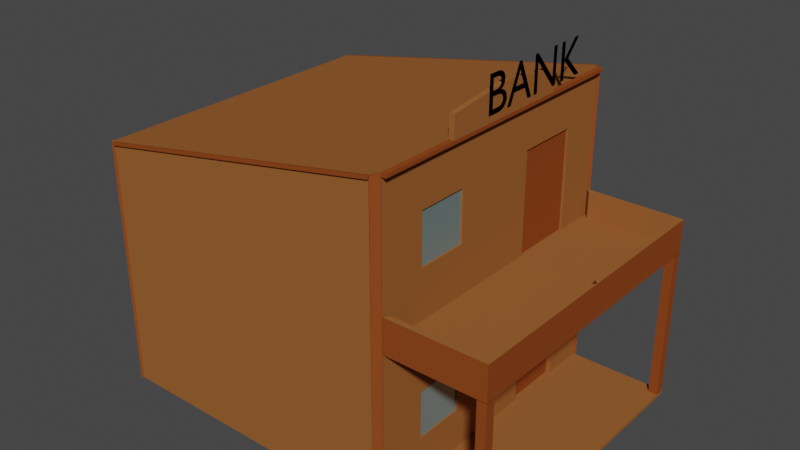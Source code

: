 # Source: bank.blend  (saved by Blender 3.5.10; exported with 4.5.12 LTS)
import bpy
from mathutils import Matrix  # noqa: F401  (used for matrix-valued properties, if any)

bpy.ops.wm.read_factory_settings(use_empty=True)
scene = bpy.context.scene
scene.name = 'Scene'

# ---- collections
col_collection = bpy.data.collections.new('Collection'); scene.collection.children.link(col_collection)

# ---- materials (node trees are filled in below, after node groups)
mat_wall = bpy.data.materials.new('Wall')
mat_wall.alpha_threshold = 0.0
mat_wall.use_transparent_shadow = False
mat_wall.roughness = 0.5
mat_wall.line_color = (0.0, 0.0, 0.0, 1.0)
mat_window = bpy.data.materials.new('Window')
mat_window.use_transparent_shadow = False
mat_border = bpy.data.materials.new('Border')
mat_border.use_transparent_shadow = False
mat_material = bpy.data.materials.new('Material')
mat_material.use_transparent_shadow = False

# ---- material node trees
mat_wall.use_nodes = True; mat_wall.node_tree.nodes.clear()
_N = mat_wall.node_tree.nodes; _L = mat_wall.node_tree.links
n0 = _N.new('ShaderNodeOutputMaterial'); n0.name = 'Material Output'; n0.location = (300, 300)
n1 = _N.new('ShaderNodeBsdfPrincipled'); n1.name = 'Principled BSDF'; n1.location = (10, 300)
n1.distribution = 'GGX'
n1.subsurface_method = 'RANDOM_WALK_SKIN'
n1.inputs[0].default_value = (0.3108, 0.1123, 0.0322, 1.0)
n1.inputs[2].default_value = 1.0
n1.inputs[3].default_value = 1.45
n1.inputs[13].default_value = 0.0
n1.inputs[27].default_value = (0.0, 0.0, 0.0, 1.0)
n1.inputs[28].default_value = 1.0
_L.new(n1.outputs[0], n0.inputs[0])
n0.is_active_output = True
mat_window.use_nodes = True; mat_window.node_tree.nodes.clear()
_N = mat_window.node_tree.nodes; _L = mat_window.node_tree.links
n0 = _N.new('ShaderNodeBsdfPrincipled'); n0.name = 'Principled BSDF'; n0.location = (10, 300)
n0.distribution = 'GGX'
n0.subsurface_method = 'RANDOM_WALK_SKIN'
n0.inputs[0].default_value = (0.1521, 0.214, 0.2082, 1.0)
n0.inputs[2].default_value = 0.25
n0.inputs[3].default_value = 1.45
n0.inputs[13].default_value = 1.0
n0.inputs[27].default_value = (0.0, 0.0, 0.0, 1.0)
n0.inputs[28].default_value = 1.0
n1 = _N.new('ShaderNodeOutputMaterial'); n1.name = 'Material Output'; n1.location = (300, 300)
_L.new(n0.outputs[0], n1.inputs[0])
n1.is_active_output = True
mat_border.use_nodes = True; mat_border.node_tree.nodes.clear()
_N = mat_border.node_tree.nodes; _L = mat_border.node_tree.links
n0 = _N.new('ShaderNodeBsdfPrincipled'); n0.name = 'Principled BSDF'; n0.location = (10, 300)
n0.distribution = 'GGX'
n0.subsurface_method = 'RANDOM_WALK_SKIN'
n0.inputs[0].default_value = (0.2598, 0.06098, 0.01422, 1.0)
n0.inputs[2].default_value = 1.0
n0.inputs[3].default_value = 1.45
n0.inputs[13].default_value = 0.0
n0.inputs[27].default_value = (0.0, 0.0, 0.0, 1.0)
n0.inputs[28].default_value = 1.0
n1 = _N.new('ShaderNodeOutputMaterial'); n1.name = 'Material Output'; n1.location = (300, 300)
_L.new(n0.outputs[0], n1.inputs[0])
n1.is_active_output = True
mat_material.use_nodes = True; mat_material.node_tree.nodes.clear()
_N = mat_material.node_tree.nodes; _L = mat_material.node_tree.links
n0 = _N.new('ShaderNodeBsdfPrincipled'); n0.name = 'Principled BSDF'; n0.location = (10, 300)
n0.distribution = 'GGX'
n0.subsurface_method = 'RANDOM_WALK_SKIN'
n0.inputs[0].default_value = (0.0, 0.0, 0.0, 1.0)
n0.inputs[2].default_value = 1.0
n0.inputs[3].default_value = 1.45
n0.inputs[13].default_value = 0.0
n0.inputs[27].default_value = (0.0, 0.0, 0.0, 1.0)
n0.inputs[28].default_value = 1.0
n1 = _N.new('ShaderNodeOutputMaterial'); n1.name = 'Material Output'; n1.location = (300, 300)
_L.new(n0.outputs[0], n1.inputs[0])
n1.is_active_output = True

# ---- world
world_world = bpy.data.worlds.new('World'); scene.world = world_world
world_world.use_nodes = True; world_world.node_tree.nodes.clear()
_N = world_world.node_tree.nodes; _L = world_world.node_tree.links
n0 = _N.new('ShaderNodeOutputWorld'); n0.name = 'World Output'; n0.location = (300, 300)
n1 = _N.new('ShaderNodeBackground'); n1.name = 'Background'; n1.location = (10, 300)
n1.inputs[0].default_value = (0.05088, 0.05088, 0.05088, 1.0)
_L.new(n1.outputs[0], n0.inputs[0])
n0.is_active_output = True
world_world.color = (0.05088, 0.05088, 0.05088)
world_world.use_sun_shadow = False
world_world.sun_shadow_jitter_overblur = 0.0

# ---- meshes
me_cube = bpy.data.meshes.new('Cube')
me_cube.from_pydata([(0.9744, -1.013, 0.9928), (1.013, -0.9744, 1.0), (-0.9911, -1.012, -1.0), (-1.012, -0.9911, -1.0), (-1.0, 0.0, -1.0), (1.0, 0.2684, 0.7047), (-1.0, 0.0, 0.632), (1.0, 0.2896, -0.9805), (0.9609, -1.0, 0.9928), (1.0, -0.6485, 0.6876), (1.0, -0.6441, -0.7111), (0.9609, -1.0, -1.0), (0.9744, -1.013, -1.0), (1.013, -0.9744, -1.0), (1.034, 0.0, 1.0), (1.034, -0.9609, 1.0), (1.0, 0.0, 0.9775), (1.0, -0.9609, 0.9775), (1.034, 0.0, 0.9775), (1.034, -0.9609, 0.9775), (-1.0, -0.9787, 0.632), (-0.9787, -1.0, 0.6359), (-0.9787, -1.0, -1.0), (-1.0, -0.9787, -1.0), (-0.9911, -1.012, 0.6359), (-1.012, -0.9911, 0.632), (0.9609, -1.016, 0.9928), (-0.9787, -1.016, 0.6359), (-0.9749, -1.0, 0.6153), (0.9647, -1.0, 0.9722), (-0.9749, -1.016, 0.6153), (0.9647, -1.016, 0.9722), (-0.9911, -1.012, -0.182), (1.013, -0.9744, 0.0), (0.9744, -1.013, -0.0036), (-1.012, -0.9911, -0.184), (1.0, 0.2896, -0.3987), (-1.0, 0.0, -0.184), (0.9609, -1.0, -0.0036), (1.0, -0.6441, -0.4033), (-0.9787, -1.0, -0.182), (-1.0, -0.9787, -0.184), (-0.9911, -1.012, -0.1437), (1.013, -0.9744, 0.04687), (1.036, -0.9248, 0.04687), (-0.9787, -1.0, -0.1437), (0.9744, -1.013, 0.0431), (-1.012, -0.9911, -0.1458), (1.036, -0.03605, 0.04687), (-1.0, 0.0, -0.1458), (0.9609, -1.0, 0.0431), (-1.0, -0.9787, -0.1458), (1.646, -0.9609, -1.0), (1.646, 0.0, -1.0), (1.609, -0.03605, 0.04687), (1.646, 0.0, 0.0), (1.646, -0.9609, 0.0), (1.609, -0.9248, 0.04687), (1.0, -0.9609, -0.9764), (1.0, 0.0, -0.9764), (1.646, -0.9609, -0.9764), (1.646, 0.0, -0.9764), (1.0, -0.4804, 0.6876), (1.0, -0.6485, 0.3593), (1.0, 0.2684, 0.04666), (1.646, 0.0, 0.04687), (1.646, -0.9609, 0.04687), (1.646, 0.0, 0.2209), (1.646, -0.9609, 0.2209), (1.0, -0.9609, 0.2209), (1.609, -0.03605, 0.2209), (1.609, -0.9248, 0.2209), (1.036, -0.9248, 0.2209), (1.034, -0.4472, 1.0), (1.0, -0.4472, 0.6876), (1.0, 0.0, 1.194), (1.034, 0.0, 1.194), (1.034, -0.4472, 1.14), (1.0, -0.4472, 1.14), (1.646, -0.8982, -1.0), (1.0, -0.8982, -0.9764), (1.646, -0.8982, -0.9764), (1.587, -0.9609, -1.0), (1.587, 0.0, -1.0), (1.587, -0.9609, -0.9764), (1.587, 0.0, -0.9764), (1.587, -0.8982, -0.9764), (1.587, -0.9609, 0.002025), (1.646, -0.9609, 0.002025), (1.646, -0.8982, 0.002025), (1.587, -0.8982, 0.002025), (0.9744, 1.013, 0.9928), (1.013, 0.9744, 1.0), (-0.9911, 1.012, -1.0), (-1.012, 0.9911, -1.0), (0.9609, 1.0, 0.9928), (1.0, 0.6878, 0.7047), (1.0, 0.6713, -0.9805), (0.9609, 1.0, -1.0), (0.9744, 1.013, -1.0), (1.013, 0.9744, -1.0), (1.034, 0.9609, 1.0), (1.0, 0.9609, 0.9775), (1.034, 0.9609, 0.9775), (-1.0, 0.9787, 0.632), (-0.9787, 1.0, 0.6359), (-0.9787, 1.0, -1.0), (-1.0, 0.9787, -1.0), (-0.9911, 1.012, 0.6359), (-1.012, 0.9911, 0.632), (0.9609, 1.016, 0.9928), (-0.9787, 1.016, 0.6359), (-0.9749, 1.0, 0.6153), (0.9647, 1.0, 0.9722), (-0.9749, 1.016, 0.6153), (0.9647, 1.016, 0.9722), (-0.9911, 1.012, -0.182), (1.013, 0.9744, 0.0), (0.9744, 1.013, -0.0036), (-1.012, 0.9911, -0.184), (0.9609, 1.0, -0.0036), (1.0, 0.6713, -0.3987), (-0.9787, 1.0, -0.182), (-1.0, 0.9787, -0.184), (-0.9911, 1.012, -0.1437), (1.013, 0.9744, 0.04687), (1.036, 0.9248, 0.04687), (-0.9787, 1.0, -0.1437), (0.9744, 1.013, 0.0431), (-1.012, 0.9911, -0.1458), (1.036, 0.03605, 0.04687), (0.9609, 1.0, 0.0431), (-1.0, 0.9787, -0.1458), (1.646, 0.9609, -1.0), (1.609, 0.03605, 0.04687), (1.646, 0.9609, 0.0), (1.609, 0.9248, 0.04687), (1.0, 0.9609, -0.9764), (1.646, 0.9609, -0.9764), (1.0, 0.4781, 0.7047), (1.0, 0.6878, 0.04666), (1.646, 0.9609, 0.04687), (1.646, 0.9609, 0.2209), (1.0, 0.9609, 0.2209), (1.609, 0.03605, 0.2209), (1.609, 0.9248, 0.2209), (1.036, 0.9248, 0.2209), (1.034, 0.4472, 1.0), (1.0, 0.4588, 0.7047), (1.034, 0.4472, 1.14), (1.0, 0.4472, 1.14), (1.646, 0.8982, -1.0), (1.0, 0.8982, -0.9764), (1.646, 0.8982, -0.9764), (1.587, 0.9609, -1.0), (1.587, 0.9609, -0.9764), (1.587, 0.8982, -0.9764), (1.587, 0.9609, 0.002025), (1.646, 0.9609, 0.002025), (1.646, 0.8982, 0.002025), (1.587, 0.8982, 0.002025), (1.0, -0.3167, -0.4033), (1.0, -0.3167, -0.7111), (1.0, 0.9609, -1.0), (1.0, 0.9609, 0.0), (0.9735, 0.2896, -0.3987), (0.9735, 0.2896, -0.9805), (0.9735, 0.6713, -0.9805), (0.9735, 0.6713, -0.3987), (1.0, 0.0, 0.0), (1.0, 0.0, -1.0), (1.0, -0.9609, -1.0), (1.0, -0.9609, 0.0), (0.991, -0.3167, -0.4033), (0.991, -0.3167, -0.7111), (0.991, -0.6441, -0.7111), (0.991, -0.6441, -0.4033), (1.0, -0.3124, 0.6876), (1.0, -0.3124, 0.3593), (1.0, 0.9609, 0.04687), (1.0, 0.9609, 1.0), (1.0, 0.4804, 1.0), (1.0, 0.4472, 1.0), (0.9854, 0.2684, 0.7047), (0.9854, 0.2684, 0.04666), (0.9854, 0.6878, 0.04666), (0.9854, 0.6878, 0.7047), (0.9854, 0.4781, 0.7047), (0.9854, 0.4588, 0.7047), (1.0, -0.9609, 0.04687), (1.0, -0.9609, 1.0), (1.0, -0.4804, 1.0), (1.0, 0.0, 1.0), (1.0, 0.0, 0.04687), (1.0, -0.4472, 1.0), (0.9876, -0.6485, 0.3593), (0.9876, -0.6485, 0.6876), (0.9876, -0.4804, 0.6876), (0.9876, -0.3124, 0.6876), (0.9876, -0.3124, 0.3593), (0.9876, -0.4472, 0.6876)], [], [(42, 24, 25, 47), (50, 8, 21, 45), (34, 12, 13, 33), (4, 170, 171, 11, 22, 23), (192, 6, 20, 21, 8, 190, 191, 194), (11, 171, 13, 12), (177, 74, 200, 198), (190, 8, 0, 1), (189, 190, 1, 43), (38, 11, 12, 34), (15, 190, 17, 19), (17, 16, 18, 19), (192, 14, 18, 16), (14, 73, 15, 19, 18), (190, 191, 194, 192, 16, 17), (14, 192, 75, 76), (45, 21, 24, 42), (51, 20, 6, 49), (21, 20, 25, 24), (23, 22, 2, 3), (41, 23, 3, 35), (21, 27, 30, 28), (29, 28, 30, 31), (27, 26, 31, 30), (26, 8, 29, 31), (8, 21, 28, 29), (21, 8, 26, 27), (51, 41, 35, 47), (23, 41, 37, 4), (22, 40, 32, 2), (50, 38, 34, 46), (171, 172, 33, 13), (161, 39, 176, 173), (46, 34, 33, 43), (11, 38, 40, 22), (2, 32, 35, 3), (0, 46, 43, 1), (8, 50, 46, 0), (20, 51, 47, 25), (41, 51, 49, 37), (40, 45, 42, 32), (172, 189, 43, 33), (189, 172, 56, 66), (38, 50, 45, 40), (32, 42, 47, 35), (55, 65, 66, 56), (170, 171, 58, 80, 59), (169, 193, 65, 55), (172, 169, 55, 56), (48, 44, 57, 54), (84, 60, 88, 87), (83, 170, 59, 85), (79, 53, 61, 81), (82, 52, 60, 84), (44, 48, 193, 189), (66, 65, 67, 68), (65, 54, 70, 67), (48, 54, 65, 193), (70, 71, 68, 67), (71, 72, 69, 68), (44, 189, 69, 72), (57, 44, 72, 71), (54, 57, 71, 70), (189, 66, 68, 69), (73, 194, 191, 190, 15), (76, 75, 78, 77), (192, 194, 78, 75), (194, 73, 77, 78), (73, 14, 76, 77), (52, 79, 81, 60), (85, 86, 81, 61), (59, 80, 86, 85), (171, 82, 84, 58), (53, 83, 85, 61), (80, 58, 84, 86), (90, 87, 88, 89), (81, 86, 90, 89), (60, 81, 89, 88), (86, 84, 87, 90), (124, 129, 109, 108), (131, 127, 105, 95), (118, 117, 100, 99), (4, 107, 106, 98, 163, 170), (192, 182, 181, 180, 95, 105, 104, 6), (98, 99, 100, 163), (96, 139, 187, 186), (180, 92, 91, 95), (179, 125, 92, 180), (120, 118, 99, 98), (101, 103, 102, 180), (102, 103, 18, 16), (14, 18, 103, 101, 147), (180, 102, 16, 192, 182, 181), (127, 124, 108, 105), (132, 49, 6, 104), (105, 108, 109, 104), (107, 94, 93, 106), (123, 119, 94, 107), (105, 112, 114, 111), (113, 115, 114, 112), (111, 114, 115, 110), (110, 115, 113, 95), (95, 113, 112, 105), (105, 111, 110, 95), (132, 129, 119, 123), (107, 4, 37, 123), (106, 93, 116, 122), (131, 128, 118, 120), (163, 100, 117, 164), (121, 36, 165, 168), (128, 125, 117, 118), (98, 106, 122, 120), (93, 94, 119, 116), (91, 92, 125, 128), (95, 91, 128, 131), (104, 109, 129, 132), (123, 37, 49, 132), (122, 116, 124, 127), (164, 117, 125, 179), (179, 141, 135, 164), (120, 122, 127, 131), (116, 119, 129, 124), (55, 135, 141, 65), (170, 59, 152, 137, 163), (164, 135, 55, 169), (130, 134, 136, 126), (155, 157, 158, 138), (151, 153, 61, 53), (154, 155, 138, 133), (126, 179, 193, 130), (141, 142, 67, 65), (65, 67, 144, 134), (130, 193, 65, 134), (144, 67, 142, 145), (145, 142, 143, 146), (126, 146, 143, 179), (136, 145, 146, 126), (134, 144, 145, 136), (179, 143, 142, 141), (147, 101, 180, 181, 182), (76, 149, 150, 75), (192, 75, 150, 182), (182, 150, 149, 147), (147, 149, 76, 14), (133, 138, 153, 151), (85, 61, 153, 156), (59, 85, 156, 152), (163, 137, 155, 154), (152, 156, 155, 137), (160, 159, 158, 157), (153, 159, 160, 156), (138, 158, 159, 153), (156, 160, 157, 155), (7, 36, 169, 170), (97, 7, 170, 163), (121, 97, 163, 164), (36, 121, 164, 169), (166, 167, 168, 165), (7, 97, 167, 166), (97, 121, 168, 167), (36, 7, 166, 165), (161, 162, 170, 169), (162, 10, 171, 170), (10, 39, 172, 171), (39, 161, 169, 172), (174, 173, 176, 175), (10, 162, 174, 175), (39, 10, 175, 176), (162, 161, 173, 174), (64, 5, 192, 193), (96, 140, 179, 180), (139, 96, 180, 181), (140, 64, 193, 179), (148, 139, 181, 182), (5, 148, 182, 192), (184, 185, 186, 187, 188, 183), (5, 64, 184, 183), (148, 5, 183, 188), (64, 140, 185, 184), (140, 96, 186, 185), (139, 148, 188, 187), (63, 9, 190, 189), (9, 62, 191, 190), (177, 178, 193, 192), (178, 63, 189, 193), (62, 74, 194, 191), (74, 177, 192, 194), (199, 198, 200, 197, 196, 195), (63, 178, 199, 195), (62, 9, 196, 197), (74, 62, 197, 200), (178, 177, 198, 199), (9, 63, 195, 196)])
me_cube.polygons.foreach_set('material_index', [2, 0, 2, 0, 0, 0, 0, 2, 2, 2, 2, 2, 0, 2, 0, 0, 2, 0, 0, 0, 2, 0, 2, 2, 2, 0, 2, 2, 0, 2, 2, 2, 0, 2, 0, 2, 2, 2, 2, 0, 2, 2, 2, 0, 2, 2, 0, 0, 0, 0, 2, 0, 0, 0, 0, 2, 0, 0, 0, 0, 0, 0, 0, 2, 2, 0, 0, 0, 0, 0, 0, 0, 0, 0, 0, 0, 2, 2, 2, 2, 0, 2, 0, 0, 0, 0, 2, 2, 2, 2, 2, 2, 0, 2, 0, 2, 0, 2, 2, 2, 2, 0, 0, 2, 2, 0, 2, 2, 2, 0, 2, 0, 2, 2, 2, 2, 0, 2, 2, 2, 0, 2, 2, 0, 0, 0, 2, 0, 0, 0, 2, 0, 0, 0, 0, 0, 0, 0, 2, 2, 0, 0, 0, 0, 0, 0, 0, 0, 0, 0, 2, 2, 2, 0, 0, 0, 0, 2, 0, 0, 0, 0, 0, 0, 0, 1, 0, 0, 0, 0, 0, 0, 0, 0, 0, 2, 0, 0, 0, 0, 0, 0, 0, 0, 0, 0, 0, 1, 0, 0, 0, 0, 0])
_uv = me_cube.uv_layers.new(name='UVMap')
_uv.uv.foreach_set('vector', [0.5059, 0.0, 0.625, 0.0, 0.625, 0.002663, 0.5059, 0.002663, 0.5059, 0.7549, 0.625, 0.7549, 0.625, 0.9973, 0.5059, 0.9973, 0.5, 0.7549, 0.375, 0.7549, 0.375, 0.7451, 0.5, 0.7451, 0.125, 0.625, 0.375, 0.625, 0.375, 0.7451, 0.3701, 0.75, 0.1277, 0.75, 0.125, 0.7473, 0.625, 0.625, 0.875, 0.625, 0.875, 0.7473, 0.8723, 0.75, 0.6299, 0.75, 0.625, 0.7451, 0.625, 0.6851, 0.625, 0.6809, 0.3701, 0.75, 0.375, 0.7451, 0.375, 0.7451, 0.3701, 0.75, 0.586, 0.664, 0.586, 0.6809, 0.586, 0.6809, 0.586, 0.664, 0.625, 0.7451, 0.6299, 0.75, 0.6299, 0.75, 0.625, 0.7451, 0.5059, 0.7451, 0.625, 0.7451, 0.625, 0.7451, 0.5059, 0.7451, 0.5, 0.7549, 0.375, 0.7549, 0.375, 0.7549, 0.5, 0.7549, 0.0, 0.0, 0.0, 0.0, 0.0, 0.0, 0.0, 0.0, 0.625, 0.7451, 0.625, 0.625, 0.625, 0.625, 0.625, 0.7451, 0.0, 0.0, 0.0, 0.0, 0.0, 0.0, 0.0, 0.0, 0.0, 0.0, 0.0, 0.0, 0.0, 0.0, 0.0, 0.0, 0.0, 0.0, 0.625, 0.7451, 0.625, 0.6851, 0.625, 0.6809, 0.625, 0.625, 0.625, 0.625, 0.625, 0.7451, 0.0, 0.0, 0.0, 0.0, 0.0, 0.0, 0.0, 0.0, 0.5059, 0.9973, 0.625, 0.9973, 0.625, 0.9973, 0.5059, 0.9973, 0.5059, 0.002663, 0.625, 0.002663, 0.625, 0.125, 0.5059, 0.125, 0.8723, 0.75, 0.875, 0.7473, 0.875, 0.7473, 0.8723, 0.75, 0.125, 0.7473, 0.1277, 0.75, 0.1277, 0.75, 0.125, 0.7473, 0.5, 0.002663, 0.375, 0.002663, 0.375, 0.002663, 0.5, 0.002663, 0.0, 0.0, 0.0, 0.0, 0.0, 0.0, 0.0, 0.0, 0.625, 0.7549, 0.625, 0.9973, 0.625, 0.9973, 0.625, 0.7549, 0.0, 0.0, 0.0, 0.0, 0.0, 0.0, 0.0, 0.0, 0.0, 0.0, 0.0, 0.0, 0.0, 0.0, 0.0, 0.0, 0.6299, 0.75, 0.8723, 0.75, 0.8723, 0.75, 0.6299, 0.75, 0.625, 0.9973, 0.625, 0.7549, 0.0, 0.0, 0.0, 0.0, 0.5059, 0.002663, 0.5, 0.002663, 0.5, 0.002663, 0.5059, 0.002663, 0.375, 0.002663, 0.5, 0.002663, 0.5, 0.125, 0.375, 0.125, 0.375, 0.9973, 0.5, 0.9973, 0.5, 0.9973, 0.375, 0.9973, 0.5059, 0.7549, 0.5, 0.7549, 0.5, 0.7549, 0.5059, 0.7549, 0.375, 0.7451, 0.5, 0.7451, 0.5, 0.7451, 0.375, 0.7451, 0.4604, 0.6646, 0.4604, 0.7055, 0.4604, 0.7055, 0.4604, 0.6646, 0.5059, 0.7549, 0.5, 0.7549, 0.5, 0.7451, 0.5059, 0.7451, 0.375, 0.7549, 0.5, 0.7549, 0.5, 0.9973, 0.375, 0.9973, 0.375, 0.0, 0.5, 0.0, 0.5, 0.002663, 0.375, 0.002663, 0.625, 0.7549, 0.5059, 0.7549, 0.5059, 0.7451, 0.625, 0.7451, 0.625, 0.7549, 0.5059, 0.7549, 0.5059, 0.7549, 0.625, 0.7549, 0.625, 0.002663, 0.5059, 0.002663, 0.5059, 0.002663, 0.625, 0.002663, 0.5, 0.002663, 0.5059, 0.002663, 0.5059, 0.125, 0.5, 0.125, 0.5, 0.9973, 0.5059, 0.9973, 0.5059, 0.9973, 0.5, 0.9973, 0.5, 0.7451, 0.5059, 0.7451, 0.5059, 0.7451, 0.5, 0.7451, 0.5059, 0.7451, 0.5, 0.7451, 0.5, 0.7451, 0.5059, 0.7451, 0.5, 0.7549, 0.5059, 0.7549, 0.5059, 0.9973, 0.5, 0.9973, 0.5, 0.0, 0.5059, 0.0, 0.5059, 0.002663, 0.5, 0.002663, 0.5, 0.625, 0.5059, 0.625, 0.5059, 0.7451, 0.5, 0.7451, 0.375, 0.625, 0.375, 0.7451, 0.375, 0.7451, 0.375, 0.7373, 0.375, 0.625, 0.0, 0.0, 0.0, 0.0, 0.0, 0.0, 0.0, 0.0, 0.5, 0.7451, 0.5, 0.625, 0.5, 0.625, 0.5, 0.7451, 0.5059, 0.6295, 0.5059, 0.7406, 0.5059, 0.7406, 0.5059, 0.6295, 0.0, 0.0, 0.0, 0.0, 0.0, 0.0, 0.0, 0.0, 0.0, 0.0, 0.0, 0.0, 0.0, 0.0, 0.0, 0.0, 0.0, 0.0, 0.0, 0.0, 0.0, 0.0, 0.0, 0.0, 0.0, 0.0, 0.0, 0.0, 0.0, 0.0, 0.0, 0.0, 0.5059, 0.7406, 0.5059, 0.6295, 0.5059, 0.625, 0.5059, 0.7451, 0.5059, 0.7451, 0.5059, 0.625, 0.5059, 0.625, 0.5059, 0.7451, 0.5059, 0.625, 0.5059, 0.6295, 0.5059, 0.6295, 0.5059, 0.625, 0.5059, 0.6295, 0.5059, 0.6295, 0.5059, 0.625, 0.5059, 0.625, 0.5059, 0.6295, 0.5059, 0.7406, 0.5059, 0.7451, 0.5059, 0.625, 0.5059, 0.7406, 0.5059, 0.7406, 0.5059, 0.7451, 0.5059, 0.7451, 0.5059, 0.7406, 0.5059, 0.7451, 0.5059, 0.7451, 0.5059, 0.7406, 0.5059, 0.7406, 0.5059, 0.7406, 0.5059, 0.7406, 0.5059, 0.7406, 0.5059, 0.6295, 0.5059, 0.7406, 0.5059, 0.7406, 0.5059, 0.6295, 0.5059, 0.7451, 0.5059, 0.7451, 0.5059, 0.7451, 0.5059, 0.7451, 0.0, 0.0, 0.2909, 0.3468, 0.3125, 0.3726, 0.625, 0.7451, 0.0, 0.0, 0.0, 0.0, 0.0, 0.0, 0.2909, 0.3468, 0.0, 0.0, 0.625, 0.625, 0.625, 0.6809, 0.625, 0.6809, 0.625, 0.625, 0.2909, 0.3468, 0.0, 0.0, 0.0, 0.0, 0.2909, 0.3468, 0.0, 0.0, 0.0, 0.0, 0.0, 0.0, 0.0, 0.0, 0.0, 0.0, 0.0, 0.0, 0.0, 0.0, 0.0, 0.0, 0.375, 0.625, 0.375, 0.7373, 0.375, 0.7373, 0.375, 0.625, 0.375, 0.625, 0.375, 0.7373, 0.375, 0.7373, 0.375, 0.625, 0.0, 0.0, 0.0, 0.0, 0.0, 0.0, 0.0, 0.0, 0.0, 0.0, 0.0, 0.0, 0.0, 0.0, 0.0, 0.0, 0.375, 0.7373, 0.375, 0.7451, 0.375, 0.7451, 0.375, 0.7373, 0.375, 0.7373, 0.375, 0.7451, 0.375, 0.7451, 0.375, 0.7373, 0.375, 0.7373, 0.375, 0.7373, 0.375, 0.7373, 0.375, 0.7373, 0.0, 0.0, 0.0, 0.0, 0.0, 0.0, 0.0, 0.0, 0.375, 0.7373, 0.375, 0.7451, 0.375, 0.7451, 0.375, 0.7373, 0.5059, 0.0, 0.5059, 0.002663, 0.625, 0.002663, 0.625, 0.0, 0.5059, 0.7549, 0.5059, 0.9973, 0.625, 0.9973, 0.625, 0.7549, 0.5, 0.7549, 0.5, 0.7451, 0.375, 0.7451, 0.375, 0.7549, 0.125, 0.625, 0.125, 0.7473, 0.1277, 0.75, 0.3701, 0.75, 0.375, 0.7451, 0.375, 0.625, 0.625, 0.625, 0.625, 0.6809, 0.625, 0.6851, 0.625, 0.7451, 0.6299, 0.75, 0.8723, 0.75, 0.875, 0.7473, 0.875, 0.625, 0.3701, 0.75, 0.3701, 0.75, 0.375, 0.7451, 0.375, 0.7451, 0.6102, 0.7303, 0.6102, 0.6851, 0.6102, 0.6851, 0.6102, 0.7303, 0.625, 0.7451, 0.625, 0.7451, 0.6299, 0.75, 0.6299, 0.75, 0.5059, 0.7451, 0.5059, 0.7451, 0.625, 0.7451, 0.625, 0.7451, 0.5, 0.7549, 0.5, 0.7549, 0.375, 0.7549, 0.375, 0.7549, 0.0, 0.0, 0.0, 0.0, 0.0, 0.0, 0.0, 0.0, 0.625, 0.7451, 0.625, 0.7451, 0.625, 0.625, 0.625, 0.625, 0.0, 0.0, 0.0, 0.0, 0.0, 0.0, 0.0, 0.0, 0.0, 0.0, 0.625, 0.7451, 0.625, 0.7451, 0.625, 0.625, 0.625, 0.625, 0.625, 0.6809, 0.625, 0.6851, 0.5059, 0.9973, 0.5059, 0.9973, 0.625, 0.9973, 0.625, 0.9973, 0.5059, 0.002663, 0.5059, 0.125, 0.625, 0.125, 0.625, 0.002663, 0.8723, 0.75, 0.8723, 0.75, 0.875, 0.7473, 0.875, 0.7473, 0.125, 0.7473, 0.125, 0.7473, 0.1277, 0.75, 0.1277, 0.75, 0.5, 0.002663, 0.5, 0.002663, 0.375, 0.002663, 0.375, 0.002663, 0.0, 0.0, 0.0, 0.0, 0.0, 0.0, 0.0, 0.0, 0.625, 0.7549, 0.625, 0.7549, 0.625, 0.9973, 0.625, 0.9973, 0.0, 0.0, 0.0, 0.0, 0.0, 0.0, 0.0, 0.0, 0.0, 0.0, 0.0, 0.0, 0.0, 0.0, 0.0, 0.0, 0.6299, 0.75, 0.6299, 0.75, 0.8723, 0.75, 0.8723, 0.75, 0.625, 0.9973, 0.0, 0.0, 0.0, 0.0, 0.625, 0.7549, 0.5059, 0.002663, 0.5059, 0.002663, 0.5, 0.002663, 0.5, 0.002663, 0.375, 0.002663, 0.375, 0.125, 0.5, 0.125, 0.5, 0.002663, 0.375, 0.9973, 0.375, 0.9973, 0.5, 0.9973, 0.5, 0.9973, 0.5059, 0.7549, 0.5059, 0.7549, 0.5, 0.7549, 0.5, 0.7549, 0.375, 0.7451, 0.375, 0.7451, 0.5, 0.7451, 0.5, 0.7451, 0.4707, 0.7159, 0.4707, 0.6543, 0.4707, 0.6543, 0.4707, 0.7159, 0.5059, 0.7549, 0.5059, 0.7451, 0.5, 0.7451, 0.5, 0.7549, 0.375, 0.7549, 0.375, 0.9973, 0.5, 0.9973, 0.5, 0.7549, 0.375, 0.0, 0.375, 0.002663, 0.5, 0.002663, 0.5, 0.0, 0.625, 0.7549, 0.625, 0.7451, 0.5059, 0.7451, 0.5059, 0.7549, 0.625, 0.7549, 0.625, 0.7549, 0.5059, 0.7549, 0.5059, 0.7549, 0.625, 0.002663, 0.625, 0.002663, 0.5059, 0.002663, 0.5059, 0.002663, 0.5, 0.002663, 0.5, 0.125, 0.5059, 0.125, 0.5059, 0.002663, 0.5, 0.9973, 0.5, 0.9973, 0.5059, 0.9973, 0.5059, 0.9973, 0.5, 0.7451, 0.5, 0.7451, 0.5059, 0.7451, 0.5059, 0.7451, 0.5059, 0.7451, 0.5059, 0.7451, 0.5, 0.7451, 0.5, 0.7451, 0.5, 0.7549, 0.5, 0.9973, 0.5059, 0.9973, 0.5059, 0.7549, 0.5, 0.0, 0.5, 0.002663, 0.5059, 0.002663, 0.5059, 0.0, 0.5, 0.625, 0.5, 0.7451, 0.5059, 0.7451, 0.5059, 0.625, 0.375, 0.625, 0.375, 0.625, 0.375, 0.7373, 0.375, 0.7451, 0.375, 0.7451, 0.5, 0.7451, 0.5, 0.7451, 0.5, 0.625, 0.5, 0.625, 0.5059, 0.6295, 0.5059, 0.6295, 0.5059, 0.7406, 0.5059, 0.7406, 0.0, 0.0, 0.0, 0.0, 0.0, 0.0, 0.0, 0.0, 0.0, 0.0, 0.0, 0.0, 0.0, 0.0, 0.0, 0.0, 0.0, 0.0, 0.0, 0.0, 0.0, 0.0, 0.0, 0.0, 0.5059, 0.7406, 0.5059, 0.7451, 0.5059, 0.625, 0.5059, 0.6295, 0.5059, 0.7451, 0.5059, 0.7451, 0.5059, 0.625, 0.5059, 0.625, 0.5059, 0.625, 0.5059, 0.625, 0.5059, 0.6295, 0.5059, 0.6295, 0.5059, 0.6295, 0.5059, 0.625, 0.5059, 0.625, 0.5059, 0.6295, 0.5059, 0.6295, 0.5059, 0.625, 0.5059, 0.7451, 0.5059, 0.7406, 0.5059, 0.7406, 0.5059, 0.7451, 0.5059, 0.7451, 0.5059, 0.7406, 0.5059, 0.7406, 0.5059, 0.7406, 0.5059, 0.7451, 0.5059, 0.7451, 0.5059, 0.7406, 0.5059, 0.7406, 0.5059, 0.7406, 0.5059, 0.7406, 0.5059, 0.6295, 0.5059, 0.6295, 0.5059, 0.7406, 0.5059, 0.7406, 0.5059, 0.7451, 0.5059, 0.7451, 0.5059, 0.7451, 0.5059, 0.7451, 0.0, 0.0, 0.0, 0.0, 0.625, 0.7451, 0.3125, 0.3726, 0.2909, 0.3468, 0.0, 0.0, 0.0, 0.0, 0.2909, 0.3468, 0.0, 0.0, 0.625, 0.625, 0.625, 0.625, 0.625, 0.6809, 0.625, 0.6809, 0.2909, 0.3468, 0.2909, 0.3468, 0.0, 0.0, 0.0, 0.0, 0.0, 0.0, 0.0, 0.0, 0.0, 0.0, 0.0, 0.0, 0.0, 0.0, 0.0, 0.0, 0.0, 0.0, 0.0, 0.0, 0.375, 0.625, 0.375, 0.625, 0.375, 0.7373, 0.375, 0.7373, 0.375, 0.625, 0.375, 0.625, 0.375, 0.7373, 0.375, 0.7373, 0.0, 0.0, 0.0, 0.0, 0.0, 0.0, 0.0, 0.0, 0.375, 0.7373, 0.375, 0.7373, 0.375, 0.7451, 0.375, 0.7451, 0.375, 0.7373, 0.375, 0.7373, 0.375, 0.7451, 0.375, 0.7451, 0.375, 0.7373, 0.375, 0.7373, 0.375, 0.7373, 0.375, 0.7373, 0.0, 0.0, 0.0, 0.0, 0.0, 0.0, 0.0, 0.0, 0.375, 0.7373, 0.375, 0.7373, 0.375, 0.7451, 0.375, 0.7451, 0.4043, 0.6543, 0.4707, 0.6543, 0.5, 0.625, 0.375, 0.625, 0.4043, 0.7159, 0.4043, 0.6543, 0.375, 0.625, 0.375, 0.7451, 0.4707, 0.7159, 0.4043, 0.7159, 0.375, 0.7451, 0.5, 0.7451, 0.4707, 0.6543, 0.4707, 0.7159, 0.5, 0.7451, 0.5, 0.625, 0.4043, 0.6543, 0.4043, 0.7159, 0.4707, 0.7159, 0.4707, 0.6543, 0.4043, 0.6543, 0.4043, 0.7159, 0.4043, 0.7159, 0.4043, 0.6543, 0.4043, 0.7159, 0.4707, 0.7159, 0.4707, 0.7159, 0.4043, 0.7159, 0.4707, 0.6543, 0.4043, 0.6543, 0.4043, 0.6543, 0.4707, 0.6543, 0.4604, 0.6646, 0.4146, 0.6646, 0.375, 0.625, 0.5, 0.625, 0.4146, 0.6646, 0.4146, 0.7055, 0.375, 0.7451, 0.375, 0.625, 0.4146, 0.7055, 0.4604, 0.7055, 0.5, 0.7451, 0.375, 0.7451, 0.4604, 0.7055, 0.4604, 0.6646, 0.5, 0.625, 0.5, 0.7451, 0.4146, 0.6646, 0.4604, 0.6646, 0.4604, 0.7055, 0.4146, 0.7055, 0.4146, 0.7055, 0.4146, 0.6646, 0.4146, 0.6646, 0.4146, 0.7055, 0.4604, 0.7055, 0.4146, 0.7055, 0.4146, 0.7055, 0.4604, 0.7055, 0.4146, 0.6646, 0.4604, 0.6646, 0.4604, 0.6646, 0.4146, 0.6646, 0.5206, 0.6398, 0.6102, 0.6398, 0.625, 0.625, 0.5059, 0.625, 0.6102, 0.7303, 0.5206, 0.7303, 0.5059, 0.7451, 0.625, 0.7451, 0.6102, 0.6851, 0.6102, 0.7303, 0.625, 0.7451, 0.625, 0.6851, 0.5206, 0.7303, 0.5206, 0.6398, 0.5059, 0.625, 0.5059, 0.7451, 0.6102, 0.6809, 0.6102, 0.6851, 0.625, 0.6851, 0.625, 0.6809, 0.6102, 0.6398, 0.6102, 0.6809, 0.625, 0.6809, 0.625, 0.625, 0.5206, 0.6398, 0.5206, 0.7303, 0.6102, 0.7303, 0.6102, 0.6851, 0.6102, 0.6809, 0.6102, 0.6398, 0.6102, 0.6398, 0.5206, 0.6398, 0.5206, 0.6398, 0.6102, 0.6398, 0.6102, 0.6809, 0.6102, 0.6398, 0.6102, 0.6398, 0.6102, 0.6809, 0.5206, 0.6398, 0.5206, 0.7303, 0.5206, 0.7303, 0.5206, 0.6398, 0.5206, 0.7303, 0.6102, 0.7303, 0.6102, 0.7303, 0.5206, 0.7303, 0.6102, 0.6851, 0.6102, 0.6809, 0.6102, 0.6809, 0.6102, 0.6851, 0.5449, 0.7061, 0.586, 0.7061, 0.625, 0.7451, 0.5059, 0.7451, 0.586, 0.7061, 0.586, 0.6851, 0.625, 0.6851, 0.625, 0.7451, 0.586, 0.664, 0.5449, 0.664, 0.5059, 0.625, 0.625, 0.625, 0.5449, 0.664, 0.5449, 0.7061, 0.5059, 0.7451, 0.5059, 0.625, 0.586, 0.6851, 0.586, 0.6809, 0.625, 0.6809, 0.625, 0.6851, 0.586, 0.6809, 0.586, 0.664, 0.625, 0.625, 0.625, 0.6809, 0.5449, 0.664, 0.586, 0.664, 0.586, 0.6809, 0.586, 0.6851, 0.586, 0.7061, 0.5449, 0.7061, 0.5449, 0.7061, 0.5449, 0.664, 0.5449, 0.664, 0.5449, 0.7061, 0.586, 0.6851, 0.586, 0.7061, 0.586, 0.7061, 0.586, 0.6851, 0.586, 0.6809, 0.586, 0.6851, 0.586, 0.6851, 0.586, 0.6809, 0.5449, 0.664, 0.586, 0.664, 0.586, 0.664, 0.5449, 0.664, 0.586, 0.7061, 0.5449, 0.7061, 0.5449, 0.7061, 0.586, 0.7061])
me_cube.materials.append(mat_wall)
me_cube.materials.append(mat_window)
me_cube.materials.append(mat_border)
me_cube.use_mirror_vertex_groups = False
me_cube.update()

# ---- curves / text
txt_text = bpy.data.curves.new('Text', 'FONT')
txt_text.dimensions = '2D'
txt_text.body = 'BANK\n'
txt_text.materials.append(mat_material)

# ---- objects
ob_bank = bpy.data.objects.new('Bank', me_cube)
ob_bank_text = bpy.data.objects.new('Bank Text', txt_text)

# ---- transforms, parenting, visibility, modifiers, constraints
ob_bank.location = (0.0, 0.0, 3.032)
ob_bank.scale = (3.488, 3.488, 3.488)
ob_bank.lock_rotations_4d = False
ob_bank.empty_display_type = 'ARROWS'
ob_bank.lineart.crease_threshold = 0.0
ob_bank_text.location = (3.617, -0.662, 6.668)
ob_bank_text.rotation_euler = (1.571, -4.371e-08, 1.571)
ob_bank_text.scale = (1.152, 1.152, 1.152)

# ---- collection membership
col_collection.objects.link(ob_bank)
col_collection.objects.link(ob_bank_text)

# ---- scene / render settings (as saved in the file)
scene.frame_start = 1; scene.frame_end = 250; scene.frame_set(1)
scene.render.engine = 'BLENDER_EEVEE_NEXT'
scene.cycles.sampling_pattern = 'TABULATED_SOBOL'
scene.view_settings.view_transform = 'Filmic'
bpy.context.view_layer.update()

# ---- added for rendering (the .blend has no active camera and no usable light): camera, sun
cam_auto = bpy.data.cameras.new('AutoCamera')
cam_auto.lens = 50.0
cam_auto.sensor_width = 36.0
cam_auto.clip_end = 1000.0
ob_auto_camera = bpy.data.objects.new('AutoCamera', cam_auto)
scene.collection.objects.link(ob_auto_camera)
ob_auto_camera.location = (14.121, -15.6203, 13.8884)
ob_auto_camera.rotation_euler = (1.09748, -7.21219e-08, 0.694738)
scene.camera = ob_auto_camera
light_auto_sun = bpy.data.lights.new('AutoSun', 'SUN')
light_auto_sun.energy = 3.0
light_auto_sun.angle = 0.0523599
ob_auto_sun = bpy.data.objects.new('AutoSun', light_auto_sun)
scene.collection.objects.link(ob_auto_sun)
ob_auto_sun.rotation_euler = (0.872665, 0.174533, 0.523599)
bpy.context.view_layer.update()
